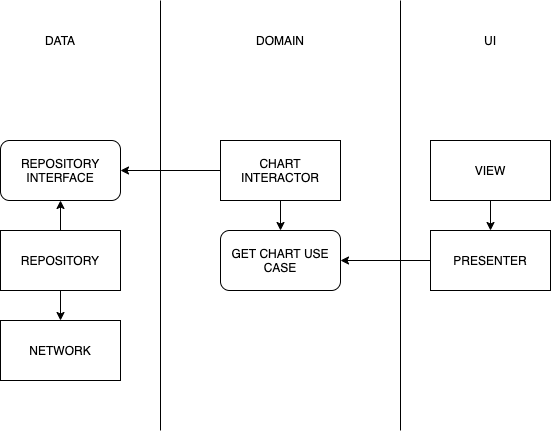

The diagram above was exported from draw.io. Its source (the exported page's mxGraphModel, read from the mxfile embedded in the PNG):
<mxGraphModel dx="946" dy="576" grid="1" gridSize="10" guides="1" tooltips="1" connect="1" arrows="1" fold="1" page="1" pageScale="1" pageWidth="827" pageHeight="1169" background="#ffffff" math="0" shadow="0">
  <root>
    <mxCell id="0" />
    <mxCell id="1" parent="0" />
    <mxCell id="fsgOJ5pI1Udn7CoN9YUk-1" value="NETWORK" style="rounded=0;whiteSpace=wrap;html=1;" parent="1" vertex="1">
      <mxGeometry x="40" y="320" width="120" height="60" as="geometry" />
    </mxCell>
    <mxCell id="fsgOJ5pI1Udn7CoN9YUk-16" value="" style="edgeStyle=orthogonalEdgeStyle;rounded=0;orthogonalLoop=1;jettySize=auto;html=1;" parent="1" source="fsgOJ5pI1Udn7CoN9YUk-2" target="fsgOJ5pI1Udn7CoN9YUk-3" edge="1">
      <mxGeometry relative="1" as="geometry" />
    </mxCell>
    <mxCell id="fsgOJ5pI1Udn7CoN9YUk-17" value="" style="edgeStyle=orthogonalEdgeStyle;rounded=0;orthogonalLoop=1;jettySize=auto;html=1;" parent="1" source="fsgOJ5pI1Udn7CoN9YUk-2" target="fsgOJ5pI1Udn7CoN9YUk-1" edge="1">
      <mxGeometry relative="1" as="geometry" />
    </mxCell>
    <mxCell id="fsgOJ5pI1Udn7CoN9YUk-2" value="REPOSITORY" style="rounded=0;whiteSpace=wrap;html=1;" parent="1" vertex="1">
      <mxGeometry x="40" y="230" width="120" height="60" as="geometry" />
    </mxCell>
    <mxCell id="fsgOJ5pI1Udn7CoN9YUk-3" value="REPOSITORY INTERFACE" style="rounded=1;whiteSpace=wrap;html=1;" parent="1" vertex="1">
      <mxGeometry x="40" y="140" width="120" height="60" as="geometry" />
    </mxCell>
    <mxCell id="fsgOJ5pI1Udn7CoN9YUk-14" value="" style="edgeStyle=orthogonalEdgeStyle;rounded=0;orthogonalLoop=1;jettySize=auto;html=1;" parent="1" source="fsgOJ5pI1Udn7CoN9YUk-4" target="fsgOJ5pI1Udn7CoN9YUk-5" edge="1">
      <mxGeometry relative="1" as="geometry" />
    </mxCell>
    <mxCell id="fsgOJ5pI1Udn7CoN9YUk-15" value="" style="edgeStyle=orthogonalEdgeStyle;rounded=0;orthogonalLoop=1;jettySize=auto;html=1;" parent="1" source="fsgOJ5pI1Udn7CoN9YUk-4" target="fsgOJ5pI1Udn7CoN9YUk-3" edge="1">
      <mxGeometry relative="1" as="geometry" />
    </mxCell>
    <mxCell id="fsgOJ5pI1Udn7CoN9YUk-4" value="CHART INTERACTOR" style="rounded=0;whiteSpace=wrap;html=1;" parent="1" vertex="1">
      <mxGeometry x="260" y="140" width="120" height="60" as="geometry" />
    </mxCell>
    <mxCell id="fsgOJ5pI1Udn7CoN9YUk-5" value="GET CHART USE CASE" style="rounded=1;whiteSpace=wrap;html=1;" parent="1" vertex="1">
      <mxGeometry x="260" y="230" width="120" height="60" as="geometry" />
    </mxCell>
    <mxCell id="fsgOJ5pI1Udn7CoN9YUk-13" value="" style="edgeStyle=orthogonalEdgeStyle;rounded=0;orthogonalLoop=1;jettySize=auto;html=1;" parent="1" source="fsgOJ5pI1Udn7CoN9YUk-6" target="fsgOJ5pI1Udn7CoN9YUk-5" edge="1">
      <mxGeometry relative="1" as="geometry" />
    </mxCell>
    <mxCell id="fsgOJ5pI1Udn7CoN9YUk-6" value="PRESENTER" style="rounded=0;whiteSpace=wrap;html=1;" parent="1" vertex="1">
      <mxGeometry x="470" y="230" width="120" height="60" as="geometry" />
    </mxCell>
    <mxCell id="fsgOJ5pI1Udn7CoN9YUk-12" value="" style="edgeStyle=orthogonalEdgeStyle;rounded=0;orthogonalLoop=1;jettySize=auto;html=1;" parent="1" source="fsgOJ5pI1Udn7CoN9YUk-7" target="fsgOJ5pI1Udn7CoN9YUk-6" edge="1">
      <mxGeometry relative="1" as="geometry" />
    </mxCell>
    <mxCell id="fsgOJ5pI1Udn7CoN9YUk-7" value="VIEW" style="rounded=0;whiteSpace=wrap;html=1;" parent="1" vertex="1">
      <mxGeometry x="470" y="140" width="120" height="60" as="geometry" />
    </mxCell>
    <mxCell id="fsgOJ5pI1Udn7CoN9YUk-8" value="" style="endArrow=none;html=1;" parent="1" edge="1">
      <mxGeometry width="50" height="50" relative="1" as="geometry">
        <mxPoint x="200" y="430" as="sourcePoint" />
        <mxPoint x="200" as="targetPoint" />
      </mxGeometry>
    </mxCell>
    <mxCell id="fsgOJ5pI1Udn7CoN9YUk-9" value="" style="endArrow=none;html=1;" parent="1" edge="1">
      <mxGeometry width="50" height="50" relative="1" as="geometry">
        <mxPoint x="440" y="430" as="sourcePoint" />
        <mxPoint x="440" as="targetPoint" />
      </mxGeometry>
    </mxCell>
    <mxCell id="fsgOJ5pI1Udn7CoN9YUk-21" value="DOMAIN" style="text;html=1;strokeColor=none;fillColor=none;align=center;verticalAlign=middle;whiteSpace=wrap;rounded=0;" parent="1" vertex="1">
      <mxGeometry x="290" y="30" width="60" height="20" as="geometry" />
    </mxCell>
    <mxCell id="fsgOJ5pI1Udn7CoN9YUk-22" value="UI" style="text;html=1;strokeColor=none;fillColor=none;align=center;verticalAlign=middle;whiteSpace=wrap;rounded=0;" parent="1" vertex="1">
      <mxGeometry x="500" y="30" width="60" height="20" as="geometry" />
    </mxCell>
    <mxCell id="fsgOJ5pI1Udn7CoN9YUk-23" value="DATA" style="text;html=1;strokeColor=none;fillColor=none;align=center;verticalAlign=middle;whiteSpace=wrap;rounded=0;" parent="1" vertex="1">
      <mxGeometry x="70" y="30" width="60" height="20" as="geometry" />
    </mxCell>
  </root>
</mxGraphModel>